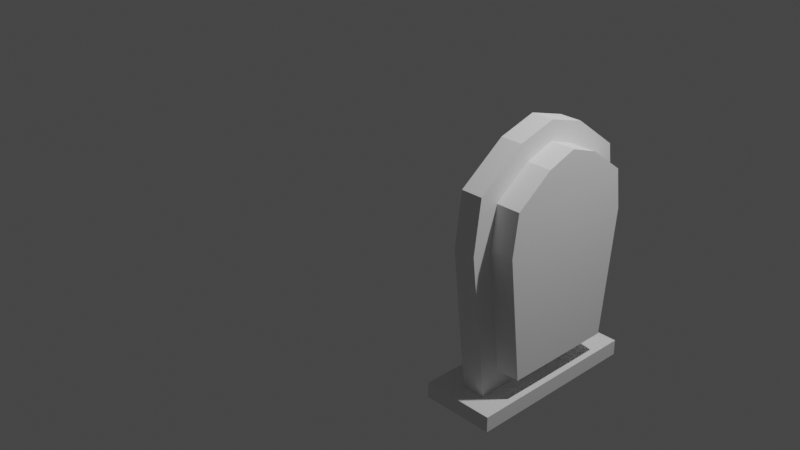 # Source: light_beacon.blend  (saved by Blender 3.5.10; exported with 4.5.12 LTS)
import bpy
from mathutils import Matrix  # noqa: F401  (used for matrix-valued properties, if any)

bpy.ops.wm.read_factory_settings(use_empty=True)
scene = bpy.context.scene
scene.name = 'Scene'

# ---- collections
col_collection = bpy.data.collections.new('Collection'); scene.collection.children.link(col_collection)

# ---- world
world_world = bpy.data.worlds.new('World'); scene.world = world_world
world_world.use_nodes = True; world_world.node_tree.nodes.clear()
_N = world_world.node_tree.nodes; _L = world_world.node_tree.links
n0 = _N.new('ShaderNodeOutputWorld'); n0.name = 'World Output'; n0.location = (300, 300)
n1 = _N.new('ShaderNodeBackground'); n1.name = 'Background'; n1.location = (10, 300)
n1.inputs[0].default_value = (0.05088, 0.05088, 0.05088, 1.0)
_L.new(n1.outputs[0], n0.inputs[0])
n0.is_active_output = True
world_world.color = (0.05088, 0.05088, 0.05088)
world_world.use_sun_shadow = False
world_world.sun_shadow_jitter_overblur = 0.0

# ---- cameras
cam_camera = bpy.data.cameras.new('Camera')
cam_camera.clip_end = 100.0
cam_camera.ortho_scale = 7.314

# ---- lights
light_light = bpy.data.lights.new('Light', 'POINT')
light_light.transmission_factor = 0.0
light_light.energy = 1000.0
light_light.shadow_soft_size = 0.1
light_light.shadow_maximum_resolution = 0.006
light_light.use_absolute_resolution = True

# ---- meshes
me_cube = bpy.data.meshes.new('Cube')
me_cube.from_pydata([(-0.376, -1.012, -1.0), (-0.376, -1.012, -0.8432), (-0.376, 0.808, -1.0), (-0.376, 0.808, -0.8432), (0.3553, -1.012, -1.0), (0.3553, -1.012, -0.8432), (0.3553, 0.808, -1.0), (0.3553, 0.808, -0.8432), (-0.1197, -0.05632, 1.599), (0.1011, -0.05632, 1.403), (-0.1197, 0.3301, 1.485), (0.1011, 0.237, 1.299), (-0.1197, 0.793, 1.144), (0.1011, 0.6023, 1.03), (-0.1168, 0.8679, 0.6228), (0.1023, 0.6613, 0.6198), (-0.1211, 0.6994, -0.8432), (0.1103, 0.5167, -0.6386), (-0.1194, 0.2254, -0.8432), (0.1121, 0.2253, -0.6385), (-0.1194, -0.3381, -0.8432), (0.1121, -0.338, -0.6385), (-0.1211, -0.8121, -0.8432), (0.1103, -0.6294, -0.6386), (-0.1168, -0.9806, 0.6228), (0.1023, -0.774, 0.6198), (-0.1197, -0.9057, 1.144), (0.1011, -0.715, 1.03), (-0.1197, -0.4428, 1.485), (0.1011, -0.3497, 1.299), (0.1011, 0.3301, 1.485), (0.1011, -0.05632, 1.599), (0.09933, 0.793, 1.144), (0.1023, 0.8679, 0.6228), (0.1135, 0.6994, -0.8432), (0.1152, 0.2254, -0.8432), (0.1152, -0.3381, -0.8432), (0.1135, -0.8121, -0.8432), (0.1023, -0.9806, 0.6228), (0.09933, -0.9057, 1.144), (0.1011, -0.4428, 1.485), (0.3443, 0.237, 1.299), (0.3443, -0.05632, 1.403), (0.3443, 0.6023, 1.03), (0.3455, 0.6613, 0.6228), (0.3536, 0.5167, -0.6386), (0.3553, 0.2253, -0.6385), (0.3553, -0.338, -0.6385), (0.3536, -0.6294, -0.6386), (0.3455, -0.774, 0.6228), (0.3443, -0.715, 1.03), (0.3443, -0.3497, 1.299)], [], [(0, 1, 3, 2), (2, 3, 7, 6), (6, 7, 5, 4), (4, 5, 1, 0), (2, 6, 4, 0), (7, 3, 1, 5), (8, 31, 30, 10), (10, 30, 32, 12), (12, 32, 33, 14), (14, 33, 34, 16), (16, 34, 35, 18), (18, 35, 36, 20), (20, 36, 37, 22), (22, 37, 38, 24), (24, 38, 39, 26), (23, 21, 47, 48), (26, 39, 40, 28), (28, 40, 31, 8), (8, 10, 12, 14, 16, 18, 20, 22, 24, 26, 28), (9, 11, 30, 31), (11, 13, 32, 30), (13, 15, 33, 32), (15, 17, 34, 33), (17, 19, 35, 34), (19, 21, 36, 35), (21, 23, 37, 36), (23, 25, 38, 37), (25, 27, 39, 38), (27, 29, 40, 39), (29, 9, 31, 40), (41, 42, 51, 50, 49, 48, 47, 46, 45, 44, 43), (17, 15, 44, 45), (9, 29, 51, 42), (11, 9, 42, 41), (25, 23, 48, 49), (19, 17, 45, 46), (13, 11, 41, 43), (27, 25, 49, 50), (21, 19, 46, 47), (15, 13, 43, 44), (29, 27, 50, 51)])
_uv = me_cube.uv_layers.new(name='UVMap')
_uv.uv.foreach_set('vector', [0.375, 0.0, 0.625, 0.0, 0.625, 0.25, 0.375, 0.25, 0.375, 0.25, 0.625, 0.25, 0.625, 0.5, 0.375, 0.5, 0.375, 0.5, 0.625, 0.5, 0.625, 0.75, 0.375, 0.75, 0.375, 0.75, 0.625, 0.75, 0.625, 1.0, 0.375, 1.0, 0.125, 0.5, 0.375, 0.5, 0.375, 0.75, 0.125, 0.75, 0.625, 0.5, 0.875, 0.5, 0.875, 0.75, 0.625, 0.75, 1.0, 0.5, 1.0, 1.0, 0.9091, 1.0, 0.9091, 0.5, 0.9091, 0.5, 0.9091, 1.0, 0.8182, 1.0, 0.8182, 0.5, 0.8182, 0.5, 0.8182, 1.0, 0.7273, 1.0, 0.7273, 0.5, 0.7273, 0.5, 0.7273, 1.0, 0.6364, 1.0, 0.6364, 0.5, 0.6364, 0.5, 0.6364, 1.0, 0.5455, 1.0, 0.5455, 0.5, 0.5455, 0.5, 0.5455, 1.0, 0.4545, 1.0, 0.4545, 0.5, 0.4545, 0.5, 0.4545, 1.0, 0.3636, 1.0, 0.3636, 0.5, 0.3636, 0.5, 0.3636, 1.0, 0.2727, 1.0, 0.2727, 0.5, 0.2727, 0.5, 0.2727, 1.0, 0.1818, 1.0, 0.1818, 0.5, 0.1114, 0.09689, 0.182, 0.07128, 0.182, 0.07128, 0.1114, 0.09689, 0.1818, 0.5, 0.1818, 1.0, 0.09091, 1.0, 0.09091, 0.5, 0.09091, 0.5, 0.09091, 1.0, -1.788e-07, 1.0, -1.788e-07, 0.5, 0.75, 0.49, 0.8798, 0.4519, 0.9683, 0.3497, 0.9876, 0.2158, 0.9314, 0.09283, 0.8176, 0.01972, 0.6824, 0.01972, 0.5686, 0.09283, 0.5124, 0.2158, 0.5317, 0.3497, 0.6202, 0.4519, 0.25, 0.4363, 0.3398, 0.4109, 0.3798, 0.4519, 0.25, 0.49, 0.3398, 0.4109, 0.423, 0.3327, 0.4683, 0.3497, 0.3798, 0.4519, 0.423, 0.3327, 0.4345, 0.2404, 0.4876, 0.2158, 0.4683, 0.3497, 0.4345, 0.2404, 0.3886, 0.09689, 0.4314, 0.09283, 0.4876, 0.2158, 0.3886, 0.09689, 0.318, 0.07128, 0.3176, 0.01972, 0.4314, 0.09283, 0.318, 0.07128, 0.182, 0.07128, 0.1824, 0.01972, 0.3176, 0.01972, 0.182, 0.07128, 0.1114, 0.09689, 0.06862, 0.09283, 0.1824, 0.01972, 0.1114, 0.09689, 0.06549, 0.2404, 0.01244, 0.2158, 0.06862, 0.09283, 0.06549, 0.2404, 0.07699, 0.3327, 0.03169, 0.3497, 0.01244, 0.2158, 0.07699, 0.3327, 0.1602, 0.4109, 0.1202, 0.4519, 0.03169, 0.3497, 0.1602, 0.4109, 0.25, 0.4363, 0.25, 0.49, 0.1202, 0.4519, 0.3398, 0.4109, 0.25, 0.4363, 0.1602, 0.4109, 0.07699, 0.3327, 0.06549, 0.2404, 0.1114, 0.09689, 0.182, 0.07128, 0.318, 0.07128, 0.3886, 0.09689, 0.4345, 0.2404, 0.423, 0.3327, 0.3886, 0.09689, 0.4345, 0.2404, 0.4345, 0.2404, 0.3886, 0.09689, 0.25, 0.4363, 0.1602, 0.4109, 0.1602, 0.4109, 0.25, 0.4363, 0.3398, 0.4109, 0.25, 0.4363, 0.25, 0.4363, 0.3398, 0.4109, 0.06549, 0.2404, 0.1114, 0.09689, 0.1114, 0.09689, 0.06549, 0.2404, 0.318, 0.07128, 0.3886, 0.09689, 0.3886, 0.09689, 0.318, 0.07128, 0.423, 0.3327, 0.3398, 0.4109, 0.3398, 0.4109, 0.423, 0.3327, 0.07699, 0.3327, 0.06549, 0.2404, 0.06549, 0.2404, 0.07699, 0.3327, 0.182, 0.07128, 0.318, 0.07128, 0.318, 0.07128, 0.182, 0.07128, 0.4345, 0.2404, 0.423, 0.3327, 0.423, 0.3327, 0.4345, 0.2404, 0.1602, 0.4109, 0.07699, 0.3327, 0.07699, 0.3327, 0.1602, 0.4109])
me_cube.update()

# ---- objects
ob_light = bpy.data.objects.new('Light', light_light)
ob_camera = bpy.data.objects.new('Camera', cam_camera)
ob_empty = bpy.data.objects.new('Empty', None)
ob_cube = bpy.data.objects.new('Cube', me_cube)

# ---- transforms, parenting, visibility, modifiers, constraints
ob_light.location = (4.076, 1.005, 5.904)
ob_light.rotation_euler = (0.6503, 0.05522, 1.866)
ob_light.lock_rotations_4d = False
ob_light.empty_display_type = 'ARROWS'
ob_light.color = (0.0, 0.0, 0.0, 0.0)
ob_light.lineart.crease_threshold = 0.0
ob_camera.location = (7.359, -6.926, 4.958)
ob_camera.rotation_euler = (1.109, 0.0, 0.8149)
ob_camera.lock_rotations_4d = False
ob_camera.empty_display_type = 'ARROWS'
ob_camera.color = (0.0, 0.0, 0.0, 0.0)
ob_camera.display_type = 'WIRE'
ob_camera.lineart.crease_threshold = 0.0
ob_empty.location = (-3.612, -0.06119, 0.0)
ob_empty.rotation_euler = (1.571, -0.0, 1.571)
ob_empty.empty_display_type = 'IMAGE'
ob_empty.empty_display_size = 5.0
ob_cube.location = (1.778, 0.05663, 5.96e-08)

# ---- collection membership
col_collection.objects.link(ob_light)
col_collection.objects.link(ob_camera)
col_collection.objects.link(ob_empty)
col_collection.objects.link(ob_cube)

# ---- scene / render settings (as saved in the file)
scene.camera = ob_camera
scene.frame_start = 1; scene.frame_end = 250; scene.frame_set(1)
scene.render.engine = 'BLENDER_EEVEE_NEXT'
scene.cycles.sampling_pattern = 'TABULATED_SOBOL'
scene.view_settings.view_transform = 'Filmic'
bpy.context.view_layer.update()
